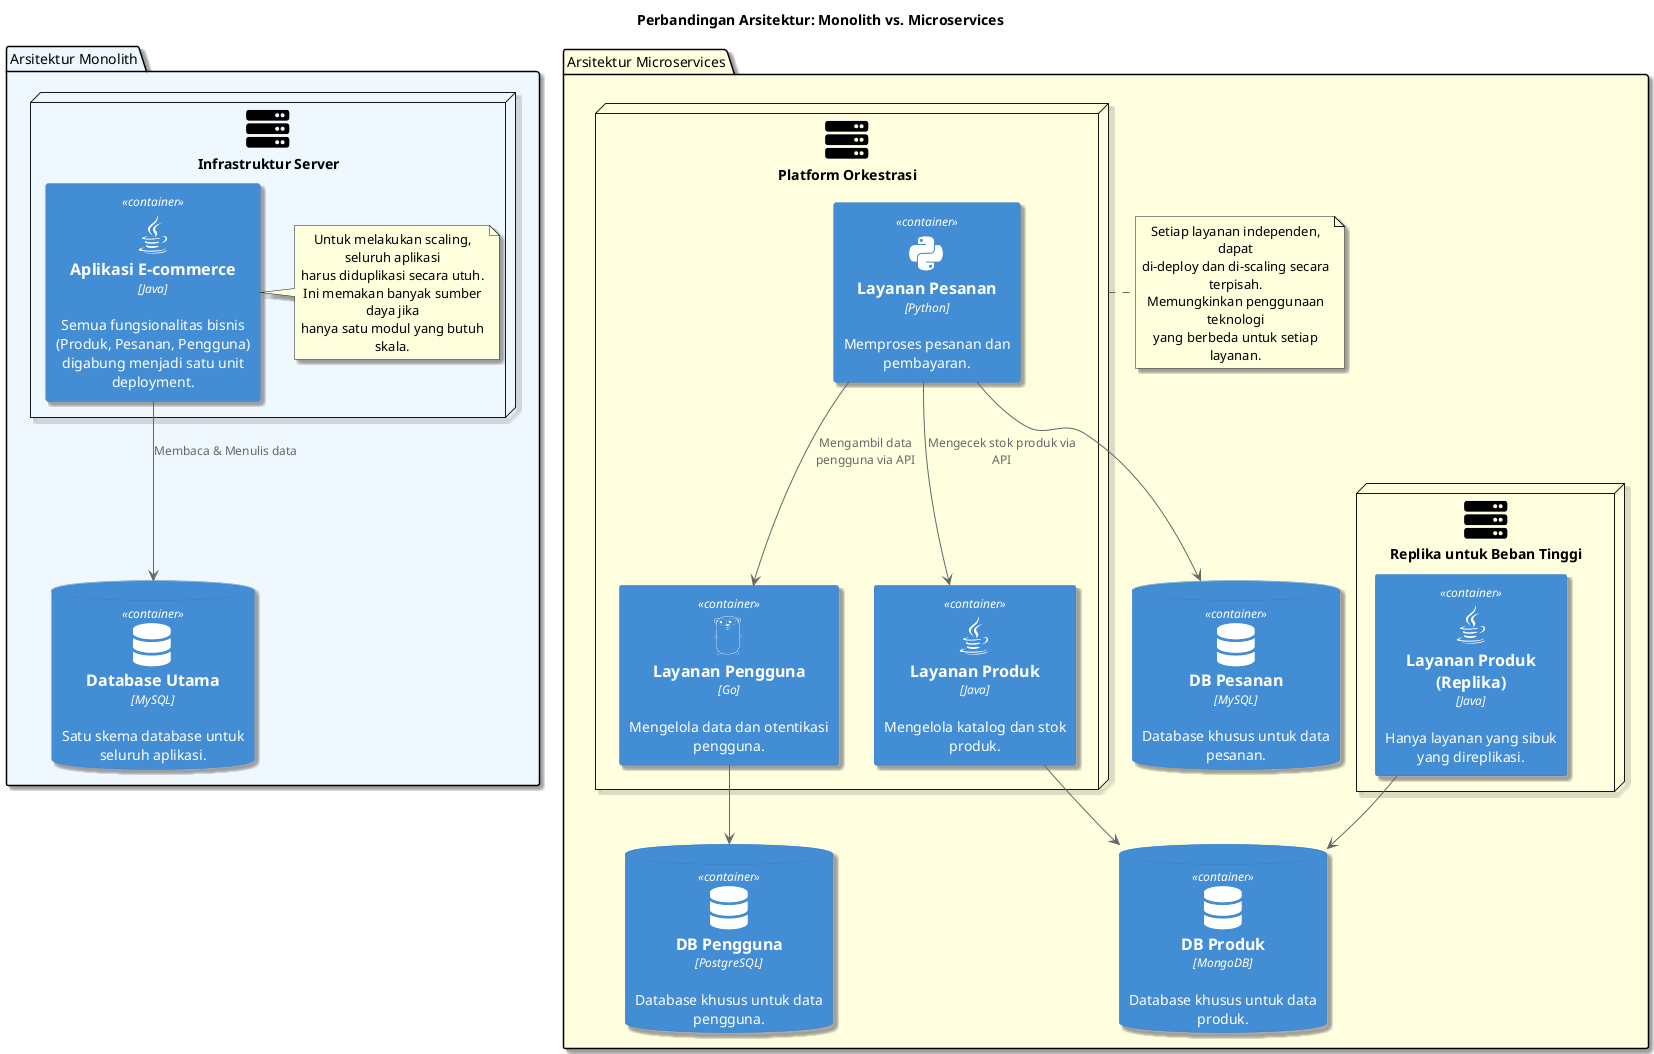

The diagram above was rendered by PlantUML. Its source (embedded in the PNG):
@startuml
!define C4_STRICT
!include https://raw.githubusercontent.com/plantuml-stdlib/C4-PlantUML/master/C4_Container.puml
' --- Ikon dari Font Awesome & Devicons ---
!include https://raw.githubusercontent.com/tupadr3/plantuml-icon-font-sprites/master/font-awesome-5/server.puml
!include https://raw.githubusercontent.com/tupadr3/plantuml-icon-font-sprites/master/font-awesome-5/database.puml
!include https://raw.githubusercontent.com/tupadr3/plantuml-icon-font-sprites/master/font-awesome-5/cubes.puml
!include https://raw.githubusercontent.com/tupadr3/plantuml-icon-font-sprites/master/devicons/java.puml
!include https://raw.githubusercontent.com/tupadr3/plantuml-icon-font-sprites/master/devicons/go.puml
!include https://raw.githubusercontent.com/tupadr3/plantuml-icon-font-sprites/master/devicons/python.puml

' --- Konfigurasi Tampilan ---
skinparam shadowing true
title Perbandingan Arsitektur: Monolith vs. Microservices

' ===================================
' === ARSITEKTUR MONOLITH ===
' ===================================
package "Arsitektur Monolith" #aliceblue {
  node "Infrastruktur Server" as MonolithInfra <<$server>> {
    Container(monolith_app, "Aplikasi E-commerce", "Java", "Semua fungsionalitas bisnis (Produk, Pesanan, Pengguna) digabung menjadi satu unit deployment.", $sprite="java")

    note right of monolith_app
      Untuk melakukan scaling, seluruh aplikasi
      harus diduplikasi secara utuh.
      Ini memakan banyak sumber daya jika
      hanya satu modul yang butuh skala.
    end note
  }
  ContainerDb(monolith_db, "Database Utama", "MySQL", "Satu skema database untuk seluruh aplikasi.", $sprite="database")

  monolith_app --> monolith_db: "Membaca & Menulis data"
}


' =======================================
' === ARSITEKTUR MICROSERVICES ===
' =======================================
package "Arsitektur Microservices" #lightyellow {
    node "Platform Orkestrasi" as MicroserviceInfra <<$server>> {
        Container(user_service, "Layanan Pengguna", "Go", "Mengelola data dan otentikasi pengguna.", $sprite="go")
        Container(product_service, "Layanan Produk", "Java", "Mengelola katalog dan stok produk.", $sprite="java")
        Container(order_service, "Layanan Pesanan", "Python", "Memproses pesanan dan pembayaran.", $sprite="python")
    }

    ' --- Contoh Scaling Horizontal ---
    node "Replika untuk Beban Tinggi" as ScaledProductService <<$server>> {
        Container(product_service_replica, "Layanan Produk (Replika)", "Java", "Hanya layanan yang sibuk yang direplikasi.", $sprite="java")
    }

    note right of MicroserviceInfra
     Setiap layanan independen, dapat
     di-deploy dan di-scaling secara terpisah.
     Memungkinkan penggunaan teknologi
     yang berbeda untuk setiap layanan.
    end note

    ' --- Database per Layanan ---
    ContainerDb(user_db, "DB Pengguna", "PostgreSQL", "Database khusus untuk data pengguna.", $sprite="database")
    ContainerDb(product_db, "DB Produk", "MongoDB", "Database khusus untuk data produk.", $sprite="database")
    ContainerDb(order_db, "DB Pesanan", "MySQL", "Database khusus untuk data pesanan.", $sprite="database")

    ' --- Relasi Antar Kontainer ---
    user_service --> user_db
    product_service --> product_db
    product_service_replica --> product_db
    order_service --> order_db

    order_service --> user_service: "Mengambil data pengguna via API"
    order_service --> product_service: "Mengecek stok produk via API"
}

@enduml